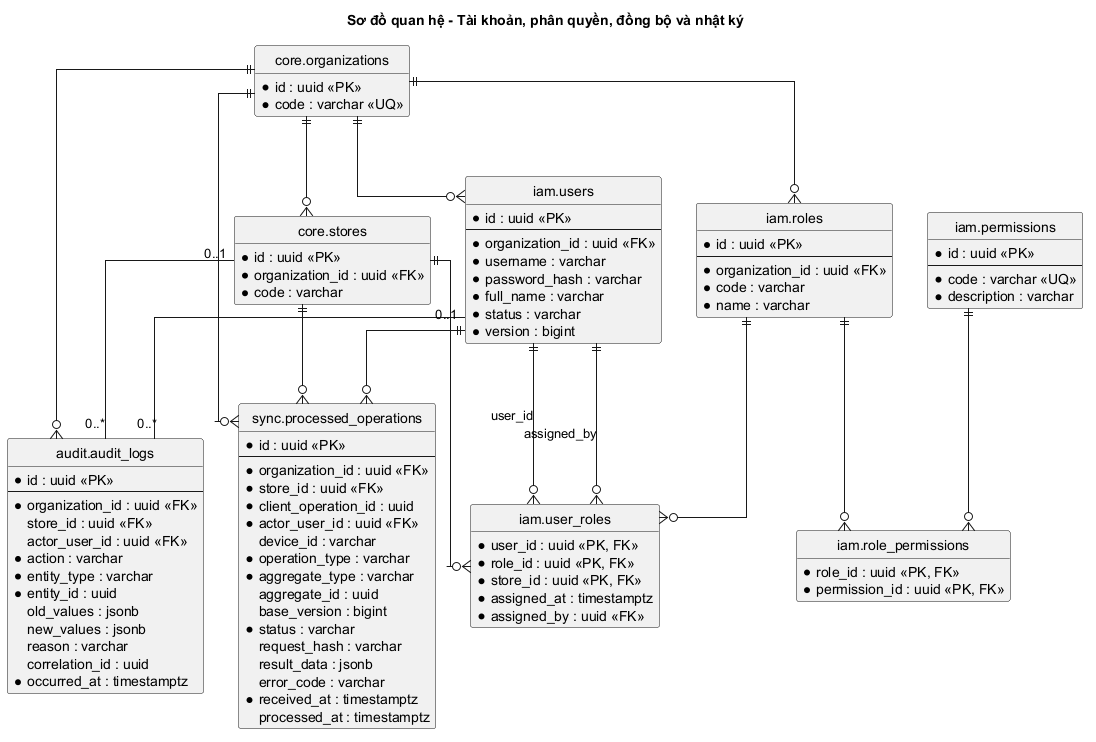

The diagram above was rendered by PlantUML. Its source (embedded in the PNG):
@startuml
title Sơ đồ quan hệ - Tài khoản, phân quyền, đồng bộ và nhật ký

hide circle
hide methods
skinparam linetype ortho
skinparam shadowing false
skinparam entity {
  BackgroundColor #EAF5FC
  BorderColor #35566F
}

entity "core.organizations" as organizations {
  * id : uuid <<PK>>
  * code : varchar <<UQ>>
}

entity "core.stores" as stores {
  * id : uuid <<PK>>
  * organization_id : uuid <<FK>>
  * code : varchar
}

entity "iam.users" as users {
  * id : uuid <<PK>>
  --
  * organization_id : uuid <<FK>>
  * username : varchar
  * password_hash : varchar
  * full_name : varchar
  * status : varchar
  * version : bigint
}

entity "iam.roles" as roles {
  * id : uuid <<PK>>
  --
  * organization_id : uuid <<FK>>
  * code : varchar
  * name : varchar
}

entity "iam.permissions" as permissions {
  * id : uuid <<PK>>
  --
  * code : varchar <<UQ>>
  * description : varchar
}

entity "iam.user_roles" as user_roles {
  * user_id : uuid <<PK, FK>>
  * role_id : uuid <<PK, FK>>
  * store_id : uuid <<PK, FK>>
  * assigned_at : timestamptz
  * assigned_by : uuid <<FK>>
}

entity "iam.role_permissions" as role_permissions {
  * role_id : uuid <<PK, FK>>
  * permission_id : uuid <<PK, FK>>
}

entity "sync.processed_operations" as processed_operations {
  * id : uuid <<PK>>
  --
  * organization_id : uuid <<FK>>
  * store_id : uuid <<FK>>
  * client_operation_id : uuid
  * actor_user_id : uuid <<FK>>
  device_id : varchar
  * operation_type : varchar
  * aggregate_type : varchar
  aggregate_id : uuid
  base_version : bigint
  * status : varchar
  request_hash : varchar
  result_data : jsonb
  error_code : varchar
  * received_at : timestamptz
  processed_at : timestamptz
}

entity "audit.audit_logs" as auditLog {
  * id : uuid <<PK>>
  --
  * organization_id : uuid <<FK>>
  store_id : uuid <<FK>>
  actor_user_id : uuid <<FK>>
  * action : varchar
  * entity_type : varchar
  * entity_id : uuid
  old_values : jsonb
  new_values : jsonb
  reason : varchar
  correlation_id : uuid
  * occurred_at : timestamptz
}

organizations ||--o{ stores
organizations ||--o{ users
organizations ||--o{ roles
users ||--o{ user_roles : user_id
users ||--o{ user_roles : assigned_by
roles ||--o{ user_roles
stores ||--o{ user_roles
roles ||--o{ role_permissions
permissions ||--o{ role_permissions
organizations ||--o{ processed_operations
stores ||--o{ processed_operations
users ||--o{ processed_operations
organizations ||--o{ auditLog
stores "0..1" -- "0..*" auditLog
users "0..1" -- "0..*" auditLog

@enduml